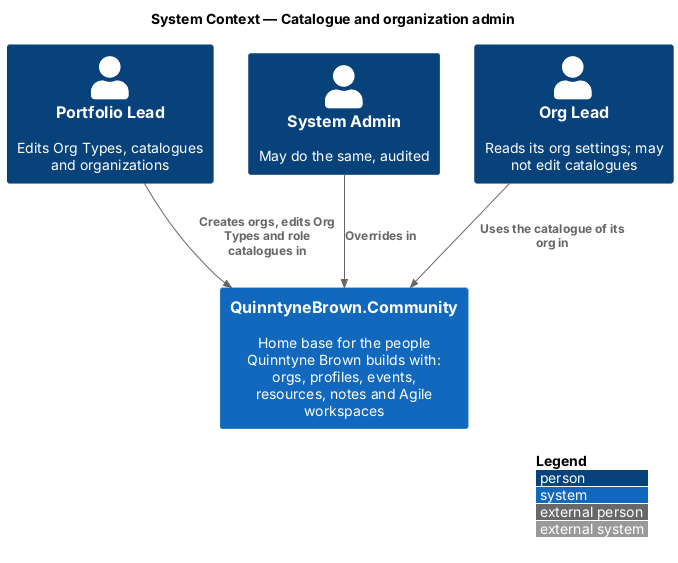

The diagram above was rendered by PlantUML. Its source (embedded in the PNG):
@startuml
!include <C4/C4_Context>
LAYOUT_WITH_LEGEND()
title System Context — Catalogue and organization admin
Person(pl, "Portfolio Lead", "Edits Org Types, catalogues and organizations")
Person(sa, "System Admin", "May do the same, audited")
Person(ol, "Org Lead", "Reads its org settings; may not edit catalogues")
System(ftc, "QuinntyneBrown.Community", "Home base for the people Quinntyne Brown builds with: orgs, profiles, events, resources, notes and Agile workspaces")
Rel(pl, ftc, "Creates orgs, edits Org Types and role catalogues in")
Rel(sa, ftc, "Overrides in")
Rel(ol, ftc, "Uses the catalogue of its org in")
@enduml